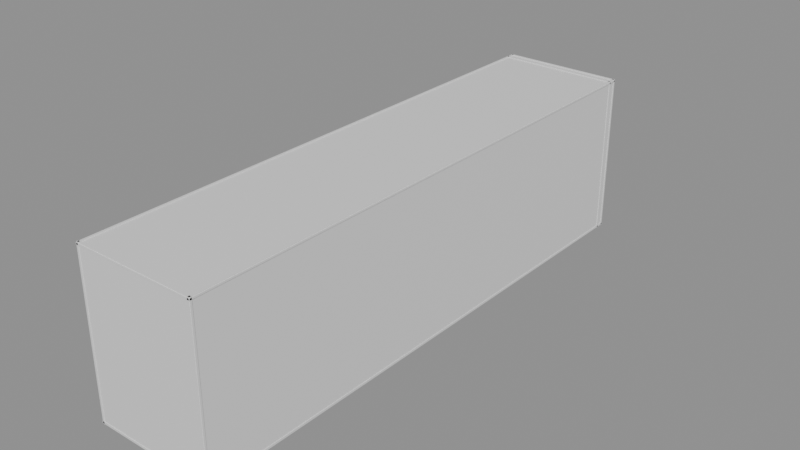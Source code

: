 # Source: Room23Walls.blend  (saved by Blender 5.2.44; exported with 4.5.12 LTS)
import bpy
from mathutils import Matrix  # noqa: F401  (used for matrix-valued properties, if any)

bpy.ops.wm.read_factory_settings(use_empty=True)
scene = bpy.context.scene
scene.name = 'Room23Walls'

# ---- collections
col_editablewalls = bpy.data.collections.new('EditableWalls'); scene.collection.children.link(col_editablewalls)
col_editableplatforms = bpy.data.collections.new('EditablePlatforms'); scene.collection.children.link(col_editableplatforms)
col_room_shell___hide_here = bpy.data.collections.new('ROOM SHELL — HIDE HERE'); scene.collection.children.link(col_room_shell___hide_here)

# ---- materials (node trees are filled in below, after node groups)
mat_roomwallmaterial = bpy.data.materials.new('RoomWallMaterial')
mat_roomwallmaterial.diffuse_color = (0.3, 0.39, 0.42, 1.0)
mat_roomreferencematerial = bpy.data.materials.new('RoomReferenceMaterial')
mat_roomreferencematerial.diffuse_color = (0.16, 0.24, 0.28, 1.0)

# ---- material node trees
mat_roomwallmaterial.use_nodes = True; mat_roomwallmaterial.node_tree.nodes.clear()
_N = mat_roomwallmaterial.node_tree.nodes; _L = mat_roomwallmaterial.node_tree.links
n0 = _N.new('ShaderNodeBsdfPrincipled'); n0.name = 'Principled BSDF'; n0.location = (-200, 100)
n0.inputs[10].default_value = 0.005
n1 = _N.new('ShaderNodeOutputMaterial'); n1.name = 'Material Output'; n1.location = (200, 100)
_L.new(n0.outputs[0], n1.inputs[0])
n1.is_active_output = True
mat_roomreferencematerial.use_nodes = True; mat_roomreferencematerial.node_tree.nodes.clear()
_N = mat_roomreferencematerial.node_tree.nodes; _L = mat_roomreferencematerial.node_tree.links
n0 = _N.new('ShaderNodeBsdfPrincipled'); n0.name = 'Principled BSDF'; n0.location = (-200, 100)
n0.inputs[10].default_value = 0.005
n1 = _N.new('ShaderNodeOutputMaterial'); n1.name = 'Material Output'; n1.location = (200, 100)
_L.new(n0.outputs[0], n1.inputs[0])
n1.is_active_output = True

# ---- meshes
me_startrail_1_mesh = bpy.data.meshes.new('StartRail-1_Mesh')
me_startrail_1_mesh.from_pydata([(-0.2, -7.898, -0.61), (0.2, -7.898, -0.61), (0.2, 7.898, -0.61), (-0.2, 7.898, -0.61), (-0.2, -7.898, 0.61), (0.2, -7.898, 0.61), (0.2, 7.898, 0.61), (-0.2, 7.898, 0.61)], [], [(0, 1, 2, 3), (4, 7, 6, 5), (0, 4, 5, 1), (1, 5, 6, 2), (2, 6, 7, 3), (4, 0, 3, 7)])
me_startrail_1_mesh.materials.append(mat_roomwallmaterial)
me_startrail_1_mesh.update()
me_firstdeckrail_1_mesh = bpy.data.meshes.new('FirstDeckRail-1_Mesh')
me_firstdeckrail_1_mesh.from_pydata([(-0.2, -6.02, -0.61), (0.2, -6.02, -0.61), (0.2, 6.02, -0.61), (-0.2, 6.02, -0.61), (-0.2, -6.02, 0.61), (0.2, -6.02, 0.61), (0.2, 6.02, 0.61), (-0.2, 6.02, 0.61)], [], [(0, 1, 2, 3), (4, 7, 6, 5), (0, 4, 5, 1), (1, 5, 6, 2), (2, 6, 7, 3), (4, 0, 3, 7)])
me_firstdeckrail_1_mesh.materials.append(mat_roomwallmaterial)
me_firstdeckrail_1_mesh.update()
me_bankdeckrail_1_mesh = bpy.data.meshes.new('BankDeckRail-1_Mesh')
me_bankdeckrail_1_mesh.from_pydata([(-0.2, -11.52, -0.61), (0.2, -11.52, -0.61), (0.2, 11.52, -0.61), (-0.2, 11.52, -0.61), (-0.2, -11.52, 0.61), (0.2, -11.52, 0.61), (0.2, 11.52, 0.61), (-0.2, 11.52, 0.61)], [], [(0, 1, 2, 3), (4, 7, 6, 5), (0, 4, 5, 1), (1, 5, 6, 2), (2, 6, 7, 3), (4, 0, 3, 7)])
me_bankdeckrail_1_mesh.materials.append(mat_roomwallmaterial)
me_bankdeckrail_1_mesh.update()
me_catchrail_1_mesh = bpy.data.meshes.new('CatchRail-1_Mesh')
me_catchrail_1_mesh.from_pydata([(-0.2, -9.655, -0.61), (0.2, -9.655, -0.61), (0.2, 9.655, -0.61), (-0.2, 9.655, -0.61), (-0.2, -9.655, 0.61), (0.2, -9.655, 0.61), (0.2, 9.655, 0.61), (-0.2, 9.655, 0.61)], [], [(0, 1, 2, 3), (4, 7, 6, 5), (0, 4, 5, 1), (1, 5, 6, 2), (2, 6, 7, 3), (4, 0, 3, 7)])
me_catchrail_1_mesh.materials.append(mat_roomwallmaterial)
me_catchrail_1_mesh.update()
me_startrail1_mesh = bpy.data.meshes.new('StartRail1_Mesh')
me_startrail1_mesh.from_pydata([(-0.2, -7.898, -0.61), (0.2, -7.898, -0.61), (0.2, 7.898, -0.61), (-0.2, 7.898, -0.61), (-0.2, -7.898, 0.61), (0.2, -7.898, 0.61), (0.2, 7.898, 0.61), (-0.2, 7.898, 0.61)], [], [(0, 1, 2, 3), (4, 7, 6, 5), (0, 4, 5, 1), (1, 5, 6, 2), (2, 6, 7, 3), (4, 0, 3, 7)])
me_startrail1_mesh.materials.append(mat_roomwallmaterial)
me_startrail1_mesh.update()
me_firstdeckrail1_mesh = bpy.data.meshes.new('FirstDeckRail1_Mesh')
me_firstdeckrail1_mesh.from_pydata([(-0.2, -6.02, -0.61), (0.2, -6.02, -0.61), (0.2, 6.02, -0.61), (-0.2, 6.02, -0.61), (-0.2, -6.02, 0.61), (0.2, -6.02, 0.61), (0.2, 6.02, 0.61), (-0.2, 6.02, 0.61)], [], [(0, 1, 2, 3), (4, 7, 6, 5), (0, 4, 5, 1), (1, 5, 6, 2), (2, 6, 7, 3), (4, 0, 3, 7)])
me_firstdeckrail1_mesh.materials.append(mat_roomwallmaterial)
me_firstdeckrail1_mesh.update()
me_bankdeckrail1_mesh = bpy.data.meshes.new('BankDeckRail1_Mesh')
me_bankdeckrail1_mesh.from_pydata([(-0.2, -11.52, -0.61), (0.2, -11.52, -0.61), (0.2, 11.52, -0.61), (-0.2, 11.52, -0.61), (-0.2, -11.52, 0.61), (0.2, -11.52, 0.61), (0.2, 11.52, 0.61), (-0.2, 11.52, 0.61)], [], [(0, 1, 2, 3), (4, 7, 6, 5), (0, 4, 5, 1), (1, 5, 6, 2), (2, 6, 7, 3), (4, 0, 3, 7)])
me_bankdeckrail1_mesh.materials.append(mat_roomwallmaterial)
me_bankdeckrail1_mesh.update()
me_catchrail1_mesh = bpy.data.meshes.new('CatchRail1_Mesh')
me_catchrail1_mesh.from_pydata([(-0.2, -9.655, -0.61), (0.2, -9.655, -0.61), (0.2, 9.655, -0.61), (-0.2, 9.655, -0.61), (-0.2, -9.655, 0.61), (0.2, -9.655, 0.61), (0.2, 9.655, 0.61), (-0.2, 9.655, 0.61)], [], [(0, 1, 2, 3), (4, 7, 6, 5), (0, 4, 5, 1), (1, 5, 6, 2), (2, 6, 7, 3), (4, 0, 3, 7)])
me_catchrail1_mesh.materials.append(mat_roomwallmaterial)
me_catchrail1_mesh.update()
me_sloperailone_1_mesh = bpy.data.meshes.new('SlopeRailOne-1_Mesh')
me_sloperailone_1_mesh.from_pydata([(-0.2, -9.395, -0.61), (0.2, -9.395, -0.61), (0.2, 9.395, -0.61), (-0.2, 9.395, -0.61), (-0.2, -9.395, 0.61), (0.2, -9.395, 0.61), (0.2, 9.395, 0.61), (-0.2, 9.395, 0.61)], [], [(0, 1, 2, 3), (4, 7, 6, 5), (0, 4, 5, 1), (1, 5, 6, 2), (2, 6, 7, 3), (4, 0, 3, 7)])
me_sloperailone_1_mesh.materials.append(mat_roomwallmaterial)
me_sloperailone_1_mesh.update()
me_sloperailone1_mesh = bpy.data.meshes.new('SlopeRailOne1_Mesh')
me_sloperailone1_mesh.from_pydata([(-0.2, -9.395, -0.61), (0.2, -9.395, -0.61), (0.2, 9.395, -0.61), (-0.2, 9.395, -0.61), (-0.2, -9.395, 0.61), (0.2, -9.395, 0.61), (0.2, 9.395, 0.61), (-0.2, 9.395, 0.61)], [], [(0, 1, 2, 3), (4, 7, 6, 5), (0, 4, 5, 1), (1, 5, 6, 2), (2, 6, 7, 3), (4, 0, 3, 7)])
me_sloperailone1_mesh.materials.append(mat_roomwallmaterial)
me_sloperailone1_mesh.update()
me_sloperailtwo_1_mesh = bpy.data.meshes.new('SlopeRailTwo-1_Mesh')
me_sloperailtwo_1_mesh.from_pydata([(-0.2, -9.361, -0.61), (0.2, -9.361, -0.61), (0.2, 9.361, -0.61), (-0.2, 9.361, -0.61), (-0.2, -9.361, 0.61), (0.2, -9.361, 0.61), (0.2, 9.361, 0.61), (-0.2, 9.361, 0.61)], [], [(0, 1, 2, 3), (4, 7, 6, 5), (0, 4, 5, 1), (1, 5, 6, 2), (2, 6, 7, 3), (4, 0, 3, 7)])
me_sloperailtwo_1_mesh.materials.append(mat_roomwallmaterial)
me_sloperailtwo_1_mesh.update()
me_sloperailtwo1_mesh = bpy.data.meshes.new('SlopeRailTwo1_Mesh')
me_sloperailtwo1_mesh.from_pydata([(-0.2, -9.361, -0.61), (0.2, -9.361, -0.61), (0.2, 9.361, -0.61), (-0.2, 9.361, -0.61), (-0.2, -9.361, 0.61), (0.2, -9.361, 0.61), (0.2, 9.361, 0.61), (-0.2, 9.361, 0.61)], [], [(0, 1, 2, 3), (4, 7, 6, 5), (0, 4, 5, 1), (1, 5, 6, 2), (2, 6, 7, 3), (4, 0, 3, 7)])
me_sloperailtwo1_mesh.materials.append(mat_roomwallmaterial)
me_sloperailtwo1_mesh.update()
me_ref_010_safestart_mesh = bpy.data.meshes.new('REF_010_SafeStart_Mesh')
me_ref_010_safestart_mesh.from_pydata([(-14.75, -8.0, -0.25), (14.75, -8.0, -0.25), (14.75, 8.0, -0.25), (-14.75, 8.0, -0.25), (-14.75, -8.0, 0.25), (14.75, -8.0, 0.25), (14.75, 8.0, 0.25), (-14.75, 8.0, 0.25)], [], [(0, 1, 2, 3), (4, 7, 6, 5), (0, 4, 5, 1), (1, 5, 6, 2), (2, 6, 7, 3), (4, 0, 3, 7)])
me_ref_010_safestart_mesh.materials.append(mat_roomreferencematerial)
me_ref_010_safestart_mesh.update()
me_ref_011_steeringdescentone_mesh = bpy.data.meshes.new('REF_011_SteeringDescentOne_Mesh')
me_ref_011_steeringdescentone_mesh.from_pydata([(-5.0, -9.375, -0.31), (5.0, -9.375, -0.31), (5.0, 9.375, -0.31), (-5.0, 9.375, -0.31), (-5.0, -9.375, 0.31), (5.0, -9.375, 0.31), (5.0, 9.375, 0.31), (-5.0, 9.375, 0.31)], [], [(0, 1, 2, 3), (4, 7, 6, 5), (0, 4, 5, 1), (1, 5, 6, 2), (2, 6, 7, 3), (4, 0, 3, 7)])
me_ref_011_steeringdescentone_mesh.materials.append(mat_roomreferencematerial)
me_ref_011_steeringdescentone_mesh.update()
me_ref_012_firstswitchdeck_mesh = bpy.data.meshes.new('REF_012_FirstSwitchDeck_Mesh')
me_ref_012_firstswitchdeck_mesh.from_pydata([(-14.75, -6.0, -0.25), (14.75, -6.0, -0.25), (14.75, 6.0, -0.25), (-14.75, 6.0, -0.25), (-14.75, -6.0, 0.25), (14.75, -6.0, 0.25), (14.75, 6.0, 0.25), (-14.75, 6.0, 0.25)], [], [(0, 1, 2, 3), (4, 7, 6, 5), (0, 4, 5, 1), (1, 5, 6, 2), (2, 6, 7, 3), (4, 0, 3, 7)])
me_ref_012_firstswitchdeck_mesh.materials.append(mat_roomreferencematerial)
me_ref_012_firstswitchdeck_mesh.update()
me_ref_013_steeringdescenttwo_mesh = bpy.data.meshes.new('REF_013_SteeringDescentTwo_Mesh')
me_ref_013_steeringdescenttwo_mesh.from_pydata([(-5.0, -9.341, -0.31), (5.0, -9.341, -0.31), (5.0, 9.341, -0.31), (-5.0, 9.341, -0.31), (-5.0, -9.341, 0.31), (5.0, -9.341, 0.31), (5.0, 9.341, 0.31), (-5.0, 9.341, 0.31)], [], [(0, 1, 2, 3), (4, 7, 6, 5), (0, 4, 5, 1), (1, 5, 6, 2), (2, 6, 7, 3), (4, 0, 3, 7)])
me_ref_013_steeringdescenttwo_mesh.materials.append(mat_roomreferencematerial)
me_ref_013_steeringdescenttwo_mesh.update()
me_ref_014_bankdeck_mesh = bpy.data.meshes.new('REF_014_BankDeck_Mesh')
me_ref_014_bankdeck_mesh.from_pydata([(-14.75, -11.5, -0.25), (14.75, -11.5, -0.25), (14.75, 11.5, -0.25), (-14.75, 11.5, -0.25), (-14.75, -11.5, 0.25), (14.75, -11.5, 0.25), (14.75, 11.5, 0.25), (-14.75, 11.5, 0.25)], [], [(0, 1, 2, 3), (4, 7, 6, 5), (0, 4, 5, 1), (1, 5, 6, 2), (2, 6, 7, 3), (4, 0, 3, 7)])
me_ref_014_bankdeck_mesh.materials.append(mat_roomreferencematerial)
me_ref_014_bankdeck_mesh.update()
me_ref_015_highcatch_mesh = bpy.data.meshes.new('REF_015_HighCatch_Mesh')
me_ref_015_highcatch_mesh.from_pydata([(-11.0, -9.635, -0.25), (11.0, -9.635, -0.25), (11.0, 9.635, -0.25), (-11.0, 9.635, -0.25), (-11.0, -9.635, 0.25), (11.0, -9.635, 0.25), (11.0, 9.635, 0.25), (-11.0, 9.635, 0.25)], [], [(0, 1, 2, 3), (4, 7, 6, 5), (0, 4, 5, 1), (1, 5, 6, 2), (2, 6, 7, 3), (4, 0, 3, 7)])
me_ref_015_highcatch_mesh.materials.append(mat_roomreferencematerial)
me_ref_015_highcatch_mesh.update()
me_ref_016_exitcorridorfloor_mesh = bpy.data.meshes.new('REF_016_ExitCorridorFloor_Mesh')
me_ref_016_exitcorridorfloor_mesh.from_pydata([(-1.825, -5.265, -0.12), (1.825, -5.265, -0.12), (1.825, 5.265, -0.12), (-1.825, 5.265, -0.12), (-1.825, -5.265, 0.12), (1.825, -5.265, 0.12), (1.825, 5.265, 0.12), (-1.825, 5.265, 0.12)], [], [(0, 1, 2, 3), (4, 7, 6, 5), (0, 4, 5, 1), (1, 5, 6, 2), (2, 6, 7, 3), (4, 0, 3, 7)])
me_ref_016_exitcorridorfloor_mesh.materials.append(mat_roomreferencematerial)
me_ref_016_exitcorridorfloor_mesh.update()
me_ref_017_exitcorridorceiling_mesh = bpy.data.meshes.new('REF_017_ExitCorridorCeiling_Mesh')
me_ref_017_exitcorridorceiling_mesh.from_pydata([(-1.825, -4.8, -0.12), (1.825, -4.8, -0.12), (1.825, 4.8, -0.12), (-1.825, 4.8, -0.12), (-1.825, -4.8, 0.12), (1.825, -4.8, 0.12), (1.825, 4.8, 0.12), (-1.825, 4.8, 0.12)], [], [(0, 1, 2, 3), (4, 7, 6, 5), (0, 4, 5, 1), (1, 5, 6, 2), (2, 6, 7, 3), (4, 0, 3, 7)])
me_ref_017_exitcorridorceiling_mesh.materials.append(mat_roomreferencematerial)
me_ref_017_exitcorridorceiling_mesh.update()
me_ref_018_exitcorridorleftwall_mesh = bpy.data.meshes.new('REF_018_ExitCorridorLeftWall_Mesh')
me_ref_018_exitcorridorleftwall_mesh.from_pydata([(-0.12, -5.12, -2.07), (0.12, -5.12, -2.07), (0.12, 5.12, -2.07), (-0.12, 5.12, -2.07), (-0.12, -5.12, 2.07), (0.12, -5.12, 2.07), (0.12, 5.12, 2.07), (-0.12, 5.12, 2.07)], [], [(0, 1, 2, 3), (4, 7, 6, 5), (0, 4, 5, 1), (1, 5, 6, 2), (2, 6, 7, 3), (4, 0, 3, 7)])
me_ref_018_exitcorridorleftwall_mesh.materials.append(mat_roomreferencematerial)
me_ref_018_exitcorridorleftwall_mesh.update()
me_ref_019_exitcorridorrightwall_mesh = bpy.data.meshes.new('REF_019_ExitCorridorRightWall_Mesh')
me_ref_019_exitcorridorrightwall_mesh.from_pydata([(-0.12, -5.12, -2.07), (0.12, -5.12, -2.07), (0.12, 5.12, -2.07), (-0.12, 5.12, -2.07), (-0.12, -5.12, 2.07), (0.12, -5.12, 2.07), (0.12, 5.12, 2.07), (-0.12, 5.12, 2.07)], [], [(0, 1, 2, 3), (4, 7, 6, 5), (0, 4, 5, 1), (1, 5, 6, 2), (2, 6, 7, 3), (4, 0, 3, 7)])
me_ref_019_exitcorridorrightwall_mesh.materials.append(mat_roomreferencematerial)
me_ref_019_exitcorridorrightwall_mesh.update()
me_ref_020_exitcorridorendwall_mesh = bpy.data.meshes.new('REF_020_ExitCorridorEndWall_Mesh')
me_ref_020_exitcorridorendwall_mesh.from_pydata([(-2.065, -0.12, -2.07), (2.065, -0.12, -2.07), (2.065, 0.12, -2.07), (-2.065, 0.12, -2.07), (-2.065, -0.12, 2.07), (2.065, -0.12, 2.07), (2.065, 0.12, 2.07), (-2.065, 0.12, 2.07)], [], [(0, 1, 2, 3), (4, 7, 6, 5), (0, 4, 5, 1), (1, 5, 6, 2), (2, 6, 7, 3), (4, 0, 3, 7)])
me_ref_020_exitcorridorendwall_mesh.materials.append(mat_roomreferencematerial)
me_ref_020_exitcorridorendwall_mesh.update()
me_ref_021_framecollision_mesh = bpy.data.meshes.new('REF_021_FrameCollision_Mesh')
me_ref_021_framecollision_mesh.from_pydata([(-0.75, -0.19, -2.01), (0.75, -0.19, -2.01), (0.75, 0.19, -2.01), (-0.75, 0.19, -2.01), (-0.75, -0.19, 2.01), (0.75, -0.19, 2.01), (0.75, 0.19, 2.01), (-0.75, 0.19, 2.01)], [], [(0, 1, 2, 3), (4, 7, 6, 5), (0, 4, 5, 1), (1, 5, 6, 2), (2, 6, 7, 3), (4, 0, 3, 7)])
me_ref_021_framecollision_mesh.materials.append(mat_roomreferencematerial)
me_ref_021_framecollision_mesh.update()
me_ref_022_closeddoorblocker_mesh = bpy.data.meshes.new('REF_022_ClosedDoorBlocker_Mesh')
me_ref_022_closeddoorblocker_mesh.from_pydata([(-1.85, -0.17, -2.07), (1.85, -0.17, -2.07), (1.85, 0.17, -2.07), (-1.85, 0.17, -2.07), (-1.85, -0.17, 2.07), (1.85, -0.17, 2.07), (1.85, 0.17, 2.07), (-1.85, 0.17, 2.07)], [], [(0, 1, 2, 3), (4, 7, 6, 5), (0, 4, 5, 1), (1, 5, 6, 2), (2, 6, 7, 3), (4, 0, 3, 7)])
me_ref_022_closeddoorblocker_mesh.materials.append(mat_roomreferencematerial)
me_ref_022_closeddoorblocker_mesh.update()
me_ref_023_exitdoorbackingleft_mesh = bpy.data.meshes.new('REF_023_ExitDoorBackingLeft_Mesh')
me_ref_023_exitdoorbackingleft_mesh.from_pydata([(-6.5, -0.21, -20.1), (6.5, -0.21, -20.1), (6.5, 0.21, -20.1), (-6.5, 0.21, -20.1), (-6.5, -0.21, 20.1), (6.5, -0.21, 20.1), (6.5, 0.21, 20.1), (-6.5, 0.21, 20.1)], [], [(0, 1, 2, 3), (4, 7, 6, 5), (0, 4, 5, 1), (1, 5, 6, 2), (2, 6, 7, 3), (4, 0, 3, 7)])
me_ref_023_exitdoorbackingleft_mesh.materials.append(mat_roomreferencematerial)
me_ref_023_exitdoorbackingleft_mesh.update()
me_ref_024_exitdoorbackingright_mesh = bpy.data.meshes.new('REF_024_ExitDoorBackingRight_Mesh')
me_ref_024_exitdoorbackingright_mesh.from_pydata([(-6.5, -0.21, -20.1), (6.5, -0.21, -20.1), (6.5, 0.21, -20.1), (-6.5, 0.21, -20.1), (-6.5, -0.21, 20.1), (6.5, -0.21, 20.1), (6.5, 0.21, 20.1), (-6.5, 0.21, 20.1)], [], [(0, 1, 2, 3), (4, 7, 6, 5), (0, 4, 5, 1), (1, 5, 6, 2), (2, 6, 7, 3), (4, 0, 3, 7)])
me_ref_024_exitdoorbackingright_mesh.materials.append(mat_roomreferencematerial)
me_ref_024_exitdoorbackingright_mesh.update()
me_ref_025_exitdoorbackingbelow_mesh = bpy.data.meshes.new('REF_025_ExitDoorBackingBelow_Mesh')
me_ref_025_exitdoorbackingbelow_mesh.from_pydata([(-2.35, -0.21, -6.72), (2.35, -0.21, -6.72), (2.35, 0.21, -6.72), (-2.35, 0.21, -6.72), (-2.35, -0.21, 6.72), (2.35, -0.21, 6.72), (2.35, 0.21, 6.72), (-2.35, 0.21, 6.72)], [], [(0, 1, 2, 3), (4, 7, 6, 5), (0, 4, 5, 1), (1, 5, 6, 2), (2, 6, 7, 3), (4, 0, 3, 7)])
me_ref_025_exitdoorbackingbelow_mesh.materials.append(mat_roomreferencematerial)
me_ref_025_exitdoorbackingbelow_mesh.update()
me_ref_026_exitdoorbackingabove_mesh = bpy.data.meshes.new('REF_026_ExitDoorBackingAbove_Mesh')
me_ref_026_exitdoorbackingabove_mesh.from_pydata([(-2.35, -0.21, -11.19), (2.35, -0.21, -11.19), (2.35, 0.21, -11.19), (-2.35, 0.21, -11.19), (-2.35, -0.21, 11.19), (2.35, -0.21, 11.19), (2.35, 0.21, 11.19), (-2.35, 0.21, 11.19)], [], [(0, 1, 2, 3), (4, 7, 6, 5), (0, 4, 5, 1), (1, 5, 6, 2), (2, 6, 7, 3), (4, 0, 3, 7)])
me_ref_026_exitdoorbackingabove_mesh.materials.append(mat_roomreferencematerial)
me_ref_026_exitdoorbackingabove_mesh.update()
me_ref_021_framecollision_mesh_001 = bpy.data.meshes.new('REF_021_FrameCollision_Mesh.001')
me_ref_021_framecollision_mesh_001.from_pydata([(-0.75, -0.19, -2.01), (0.75, -0.19, -2.01), (0.75, 0.19, -2.01), (-0.75, 0.19, -2.01), (-0.75, -0.19, 2.01), (0.75, -0.19, 2.01), (0.75, 0.19, 2.01), (-0.75, 0.19, 2.01)], [], [(0, 1, 2, 3), (4, 7, 6, 5), (0, 4, 5, 1), (1, 5, 6, 2), (2, 6, 7, 3), (4, 0, 3, 7)])
me_ref_021_framecollision_mesh_001.materials.append(mat_roomreferencematerial)
me_ref_021_framecollision_mesh_001.update()
me_ref_000_hazardfloor_mesh = bpy.data.meshes.new('REF_000_HazardFloor_Mesh')
me_ref_000_hazardfloor_mesh.from_pydata([(-15.35, -68.35, -0.25), (15.35, -68.35, -0.25), (15.35, 68.35, -0.25), (-15.35, 68.35, -0.25), (-15.35, -68.35, 0.25), (15.35, -68.35, 0.25), (15.35, 68.35, 0.25), (-15.35, 68.35, 0.25)], [], [(0, 1, 2, 3), (4, 7, 6, 5), (0, 4, 5, 1), (1, 5, 6, 2), (2, 6, 7, 3), (4, 0, 3, 7)])
me_ref_000_hazardfloor_mesh.materials.append(mat_roomreferencematerial)
me_ref_000_hazardfloor_mesh.update()
me_ref_001_ceiling_mesh = bpy.data.meshes.new('REF_001_Ceiling_Mesh')
me_ref_001_ceiling_mesh.from_pydata([(-15.35, -68.35, -0.2), (15.35, -68.35, -0.2), (15.35, 68.35, -0.2), (-15.35, 68.35, -0.2), (-15.35, -68.35, 0.2), (15.35, -68.35, 0.2), (15.35, 68.35, 0.2), (-15.35, 68.35, 0.2)], [], [(0, 1, 2, 3), (4, 7, 6, 5), (0, 4, 5, 1), (1, 5, 6, 2), (2, 6, 7, 3), (4, 0, 3, 7)])
me_ref_001_ceiling_mesh.materials.append(mat_roomreferencematerial)
me_ref_001_ceiling_mesh.update()
me_ref_002_leftwall_mesh = bpy.data.meshes.new('REF_002_LeftWall_Mesh')
me_ref_002_leftwall_mesh.from_pydata([(-0.225, -68.35, -20.1), (0.225, -68.35, -20.1), (0.225, 68.35, -20.1), (-0.225, 68.35, -20.1), (-0.225, -68.35, 20.1), (0.225, -68.35, 20.1), (0.225, 68.35, 20.1), (-0.225, 68.35, 20.1)], [], [(0, 1, 2, 3), (4, 7, 6, 5), (0, 4, 5, 1), (1, 5, 6, 2), (2, 6, 7, 3), (4, 0, 3, 7)])
me_ref_002_leftwall_mesh.materials.append(mat_roomreferencematerial)
me_ref_002_leftwall_mesh.update()
me_ref_003_rightwall_mesh = bpy.data.meshes.new('REF_003_RightWall_Mesh')
me_ref_003_rightwall_mesh.from_pydata([(-0.225, -68.35, -20.1), (0.225, -68.35, -20.1), (0.225, 68.35, -20.1), (-0.225, 68.35, -20.1), (-0.225, -68.35, 20.1), (0.225, -68.35, 20.1), (0.225, 68.35, 20.1), (-0.225, 68.35, 20.1)], [], [(0, 1, 2, 3), (4, 7, 6, 5), (0, 4, 5, 1), (1, 5, 6, 2), (2, 6, 7, 3), (4, 0, 3, 7)])
me_ref_003_rightwall_mesh.materials.append(mat_roomreferencematerial)
me_ref_003_rightwall_mesh.update()
me_ref_004_backwall_mesh = bpy.data.meshes.new('REF_004_BackWall_Mesh')
me_ref_004_backwall_mesh.from_pydata([(-15.35, -0.225, -20.1), (15.35, -0.225, -20.1), (15.35, 0.225, -20.1), (-15.35, 0.225, -20.1), (-15.35, -0.225, 20.1), (15.35, -0.225, 20.1), (15.35, 0.225, 20.1), (-15.35, 0.225, 20.1)], [], [(0, 1, 2, 3), (4, 7, 6, 5), (0, 4, 5, 1), (1, 5, 6, 2), (2, 6, 7, 3), (4, 0, 3, 7)])
me_ref_004_backwall_mesh.materials.append(mat_roomreferencematerial)
me_ref_004_backwall_mesh.update()
me_ref_005_exitwall_mesh = bpy.data.meshes.new('REF_005_ExitWall_Mesh')
me_ref_005_exitwall_mesh.from_pydata([(-15.35, -0.225, -20.1), (15.35, -0.225, -20.1), (15.35, 0.225, -20.1), (-15.35, 0.225, -20.1), (-15.35, -0.225, 20.1), (15.35, -0.225, 20.1), (15.35, 0.225, 20.1), (-15.35, 0.225, 20.1)], [], [(0, 1, 2, 3), (4, 7, 6, 5), (0, 4, 5, 1), (1, 5, 6, 2), (2, 6, 7, 3), (4, 0, 3, 7)])
me_ref_005_exitwall_mesh.materials.append(mat_roomreferencematerial)
me_ref_005_exitwall_mesh.update()

# ---- objects
ob_startrail_1 = bpy.data.objects.new('StartRail-1', me_startrail_1_mesh)
ob_firstdeckrail_1 = bpy.data.objects.new('FirstDeckRail-1', me_firstdeckrail_1_mesh)
ob_bankdeckrail_1 = bpy.data.objects.new('BankDeckRail-1', me_bankdeckrail_1_mesh)
ob_catchrail_1 = bpy.data.objects.new('CatchRail-1', me_catchrail_1_mesh)
ob_startrail1 = bpy.data.objects.new('StartRail1', me_startrail1_mesh)
ob_firstdeckrail1 = bpy.data.objects.new('FirstDeckRail1', me_firstdeckrail1_mesh)
ob_bankdeckrail1 = bpy.data.objects.new('BankDeckRail1', me_bankdeckrail1_mesh)
ob_catchrail1 = bpy.data.objects.new('CatchRail1', me_catchrail1_mesh)
ob_sloperailone_1 = bpy.data.objects.new('SlopeRailOne-1', me_sloperailone_1_mesh)
ob_sloperailone1 = bpy.data.objects.new('SlopeRailOne1', me_sloperailone1_mesh)
ob_sloperailtwo_1 = bpy.data.objects.new('SlopeRailTwo-1', me_sloperailtwo_1_mesh)
ob_sloperailtwo1 = bpy.data.objects.new('SlopeRailTwo1', me_sloperailtwo1_mesh)
ob_ref_010_safestart = bpy.data.objects.new('REF_010_SafeStart', me_ref_010_safestart_mesh)
ob_ref_011_steeringdescentone = bpy.data.objects.new('REF_011_SteeringDescentOne', me_ref_011_steeringdescentone_mesh)
ob_ref_012_firstswitchdeck = bpy.data.objects.new('REF_012_FirstSwitchDeck', me_ref_012_firstswitchdeck_mesh)
ob_ref_013_steeringdescenttwo = bpy.data.objects.new('REF_013_SteeringDescentTwo', me_ref_013_steeringdescenttwo_mesh)
ob_ref_014_bankdeck = bpy.data.objects.new('REF_014_BankDeck', me_ref_014_bankdeck_mesh)
ob_ref_015_highcatch = bpy.data.objects.new('REF_015_HighCatch', me_ref_015_highcatch_mesh)
ob_ref_016_exitcorridorfloor = bpy.data.objects.new('REF_016_ExitCorridorFloor', me_ref_016_exitcorridorfloor_mesh)
ob_ref_017_exitcorridorceiling = bpy.data.objects.new('REF_017_ExitCorridorCeiling', me_ref_017_exitcorridorceiling_mesh)
ob_ref_018_exitcorridorleftwall = bpy.data.objects.new('REF_018_ExitCorridorLeftWall', me_ref_018_exitcorridorleftwall_mesh)
ob_ref_019_exitcorridorrightwall = bpy.data.objects.new('REF_019_ExitCorridorRightWall', me_ref_019_exitcorridorrightwall_mesh)
ob_ref_020_exitcorridorendwall = bpy.data.objects.new('REF_020_ExitCorridorEndWall', me_ref_020_exitcorridorendwall_mesh)
ob_ref_021_framecollision = bpy.data.objects.new('REF_021_FrameCollision', me_ref_021_framecollision_mesh)
ob_ref_022_closeddoorblocker = bpy.data.objects.new('REF_022_ClosedDoorBlocker', me_ref_022_closeddoorblocker_mesh)
ob_ref_023_exitdoorbackingleft = bpy.data.objects.new('REF_023_ExitDoorBackingLeft', me_ref_023_exitdoorbackingleft_mesh)
ob_ref_024_exitdoorbackingright = bpy.data.objects.new('REF_024_ExitDoorBackingRight', me_ref_024_exitdoorbackingright_mesh)
ob_ref_025_exitdoorbackingbelow = bpy.data.objects.new('REF_025_ExitDoorBackingBelow', me_ref_025_exitdoorbackingbelow_mesh)
ob_ref_026_exitdoorbackingabove = bpy.data.objects.new('REF_026_ExitDoorBackingAbove', me_ref_026_exitdoorbackingabove_mesh)
ob_ref_021_framecollision_001 = bpy.data.objects.new('REF_021_FrameCollision.001', me_ref_021_framecollision_mesh_001)
ob_ref_000_hazardfloor = bpy.data.objects.new('REF_000_HazardFloor', me_ref_000_hazardfloor_mesh)
ob_ref_001_ceiling = bpy.data.objects.new('REF_001_Ceiling', me_ref_001_ceiling_mesh)
ob_ref_002_leftwall = bpy.data.objects.new('REF_002_LeftWall', me_ref_002_leftwall_mesh)
ob_ref_003_rightwall = bpy.data.objects.new('REF_003_RightWall', me_ref_003_rightwall_mesh)
ob_ref_004_backwall = bpy.data.objects.new('REF_004_BackWall', me_ref_004_backwall_mesh)
ob_ref_005_exitwall = bpy.data.objects.new('REF_005_ExitWall', me_ref_005_exitwall_mesh)

# ---- transforms, parenting, visibility, modifiers, constraints
ob_startrail_1.location = (-14.57, -47.88, 14.41)
ob_startrail_1.scale = (1.0, 1.0, 1.3)
ob_firstdeckrail_1.location = (-14.57, -16.0, 9.157)
ob_firstdeckrail_1.scale = (1.0, 1.0, 1.3)
ob_bankdeckrail_1.location = (-14.57, 19.5, 4.157)
ob_bankdeckrail_1.scale = (1.0, 1.0, 1.3)
ob_catchrail_1.location = (-11.2, 67.64, 10.16)
ob_catchrail_1.scale = (1.0, 1.0, 1.3)
ob_startrail1.location = (14.57, -47.88, 14.41)
ob_startrail1.scale = (1.0, 1.0, 1.3)
ob_firstdeckrail1.location = (14.57, -16.0, 9.157)
ob_firstdeckrail1.scale = (1.0, 1.0, 1.3)
ob_bankdeckrail1.location = (14.57, 19.5, 4.157)
ob_bankdeckrail1.scale = (1.0, 1.0, 1.3)
ob_catchrail1.location = (11.2, 67.64, 10.16)
ob_catchrail1.scale = (1.0, 1.0, 1.3)
ob_sloperailone_1.location = (-10.2, -31.12, 11.88)
ob_sloperailone_1.rotation_euler = (-0.2838, 0.0, 0.0)
ob_sloperailone_1.scale = (1.0, 1.016, 1.14)
ob_sloperailone1.location = (0.2, -31.12, 11.88)
ob_sloperailone1.rotation_euler = (-0.2838, 0.0, 0.0)
ob_sloperailone1.scale = (1.0, 1.016, 1.14)
ob_sloperailtwo_1.location = (-0.2, -1.115, 6.75)
ob_sloperailtwo_1.rotation_euler = (-0.2709, 0.0, 0.0)
ob_sloperailtwo_1.scale = (1.0, 1.015, 1.14)
ob_sloperailtwo1.location = (10.2, -1.115, 6.75)
ob_sloperailtwo1.rotation_euler = (-0.2709, 0.0, 0.0)
ob_sloperailtwo1.scale = (1.0, 1.015, 1.14)
ob_ref_010_safestart.location = (0.0, -48.0, 14.0)
ob_ref_011_steeringdescentone.location = (-5.0, -31.09, 11.33)
ob_ref_011_steeringdescentone.rotation_euler = (-0.2838, 0.0, 0.0)
ob_ref_012_firstswitchdeck.location = (0.0, -16.0, 8.75)
ob_ref_013_steeringdescenttwo.location = (5.0, -1.083, 6.201)
ob_ref_013_steeringdescenttwo.rotation_euler = (-0.2709, 0.0, 0.0)
ob_ref_014_bankdeck.location = (0.0, 19.5, 3.75)
ob_ref_015_highcatch.location = (0.0, 67.64, 9.75)
ob_ref_016_exitcorridorfloor.location = (0.0, 82.48, 9.88)
ob_ref_016_exitcorridorfloor.scale = (1.29, 0.99, 1.0)
ob_ref_017_exitcorridorceiling.location = (0.0, 82.94, 14.02)
ob_ref_017_exitcorridorceiling.scale = (1.29, 0.99, 1.0)
ob_ref_018_exitcorridorleftwall.location = (-2.235, 82.59, 11.95)
ob_ref_019_exitcorridorrightwall.location = (2.235, 82.59, 11.95)
ob_ref_020_exitcorridorendwall.location = (0.0, 87.8, 11.95)
ob_ref_020_exitcorridorendwall.scale = (1.14, 1.0, 1.06)
ob_ref_021_framecollision.location = (-3.1, 77.66, 12.01)
ob_ref_022_closeddoorblocker.location = (0.0, 78.11, 12.02)
ob_ref_022_closeddoorblocker.scale = (1.15, 1.0, 0.97)
ob_ref_023_exitdoorbackingleft.location = (-8.85, 78.06, 16.5)
ob_ref_024_exitdoorbackingright.location = (8.85, 78.06, 16.5)
ob_ref_025_exitdoorbackingbelow.location = (0.0, 78.06, 3.12)
ob_ref_026_exitdoorbackingabove.location = (0.0, 78.06, 25.31)
ob_ref_026_exitdoorbackingabove.scale = (1.0, 1.0, 1.014)
ob_ref_021_framecollision_001.location = (3.1, 77.66, 12.01)
ob_ref_000_hazardfloor.location = (0.0, 12.0, -3.25)
ob_ref_001_ceiling.location = (0.0, 12.0, 36.2)
ob_ref_002_leftwall.location = (-15.0, 12.0, 16.5)
ob_ref_003_rightwall.location = (15.0, 12.0, 16.5)
ob_ref_004_backwall.location = (0.0, -56.0, 16.5)
ob_ref_005_exitwall.location = (0.0, 80.0, 16.5)

# ---- collection membership
col_editablewalls.objects.link(ob_startrail_1)
col_editablewalls.objects.link(ob_firstdeckrail_1)
col_editablewalls.objects.link(ob_bankdeckrail_1)
col_editablewalls.objects.link(ob_catchrail_1)
col_editablewalls.objects.link(ob_startrail1)
col_editablewalls.objects.link(ob_firstdeckrail1)
col_editablewalls.objects.link(ob_bankdeckrail1)
col_editablewalls.objects.link(ob_catchrail1)
col_editablewalls.objects.link(ob_sloperailone_1)
col_editablewalls.objects.link(ob_sloperailone1)
col_editablewalls.objects.link(ob_sloperailtwo_1)
col_editablewalls.objects.link(ob_sloperailtwo1)
col_editableplatforms.objects.link(ob_ref_010_safestart)
col_editableplatforms.objects.link(ob_ref_011_steeringdescentone)
col_editableplatforms.objects.link(ob_ref_012_firstswitchdeck)
col_editableplatforms.objects.link(ob_ref_013_steeringdescenttwo)
col_editableplatforms.objects.link(ob_ref_014_bankdeck)
col_editableplatforms.objects.link(ob_ref_015_highcatch)
col_editableplatforms.objects.link(ob_ref_016_exitcorridorfloor)
col_editableplatforms.objects.link(ob_ref_017_exitcorridorceiling)
col_editableplatforms.objects.link(ob_ref_018_exitcorridorleftwall)
col_editableplatforms.objects.link(ob_ref_019_exitcorridorrightwall)
col_editableplatforms.objects.link(ob_ref_020_exitcorridorendwall)
col_editableplatforms.objects.link(ob_ref_021_framecollision)
col_editableplatforms.objects.link(ob_ref_022_closeddoorblocker)
col_editableplatforms.objects.link(ob_ref_023_exitdoorbackingleft)
col_editableplatforms.objects.link(ob_ref_024_exitdoorbackingright)
col_editableplatforms.objects.link(ob_ref_025_exitdoorbackingbelow)
col_editableplatforms.objects.link(ob_ref_026_exitdoorbackingabove)
col_editableplatforms.objects.link(ob_ref_021_framecollision_001)
col_room_shell___hide_here.objects.link(ob_ref_000_hazardfloor)
col_room_shell___hide_here.objects.link(ob_ref_001_ceiling)
col_room_shell___hide_here.objects.link(ob_ref_002_leftwall)
col_room_shell___hide_here.objects.link(ob_ref_003_rightwall)
col_room_shell___hide_here.objects.link(ob_ref_004_backwall)
col_room_shell___hide_here.objects.link(ob_ref_005_exitwall)

# ---- scene / render settings (as saved in the file)
scene.frame_start = 1; scene.frame_end = 250; scene.frame_set(1)
scene.render.engine = 'BLENDER_EEVEE_NEXT'
scene.render.image_settings.exr_codec = 'NONE'
scene.render.use_bake_clear = False
scene.render.bake_margin = 0
scene.render.bake_bias = 0.0
scene.render.bake_samples = 0
scene.render.simplify_subdivision_render = 0
scene.render.simplify_child_particles_render = 0.0
scene.render.compositor_device = 'GPU'
scene.eevee.use_volume_custom_range = False
scene.eevee.gtao_distance = 0.0
scene.eevee.use_fast_gi = False
scene.eevee.fast_gi_thickness_near = 0.1
scene.eevee.fast_gi_thickness_far = 0.0
scene.eevee.ray_tracing_options.screen_trace_thickness = 0.1
bpy.context.view_layer.update()

# ---- added for rendering (the .blend has no active camera and no usable light): camera, sun + grey world if the file has none
cam_auto = bpy.data.cameras.new('AutoCamera')
cam_auto.lens = 50.0
cam_auto.sensor_width = 36.0
cam_auto.clip_end = 2482.65
ob_auto_camera = bpy.data.objects.new('AutoCamera', cam_auto)
scene.collection.objects.link(ob_auto_camera)
ob_auto_camera.location = (141.462, -153.97, 129.698)
ob_auto_camera.rotation_euler = (1.09748, -7.21219e-08, 0.694738)
scene.camera = ob_auto_camera
light_auto_sun = bpy.data.lights.new('AutoSun', 'SUN')
light_auto_sun.energy = 3.0
light_auto_sun.angle = 0.0523599
ob_auto_sun = bpy.data.objects.new('AutoSun', light_auto_sun)
scene.collection.objects.link(ob_auto_sun)
ob_auto_sun.rotation_euler = (0.872665, 0.174533, 0.523599)
if scene.world is None:
    world_auto = bpy.data.worlds.new('AutoWorld')
    world_auto.color = (0.3, 0.3, 0.3)
    scene.world = world_auto
bpy.context.view_layer.update()
